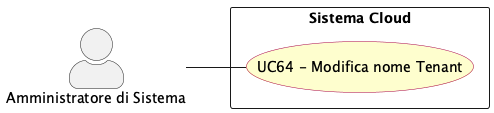

The diagram above was rendered by PlantUML. Its source (embedded in the PNG):
@startuml modifica_nome_tenant
left to right direction
skinparam actorStyle awesome
skinparam usecase {
  BackgroundColor #FEFECE
  BorderColor #A80036
}

actor "Amministratore di Sistema" as sys_adm

rectangle "Sistema Cloud" {
  usecase "UC64 - Modifica nome Tenant" as UC64
}

sys_adm -- UC64


@enduml